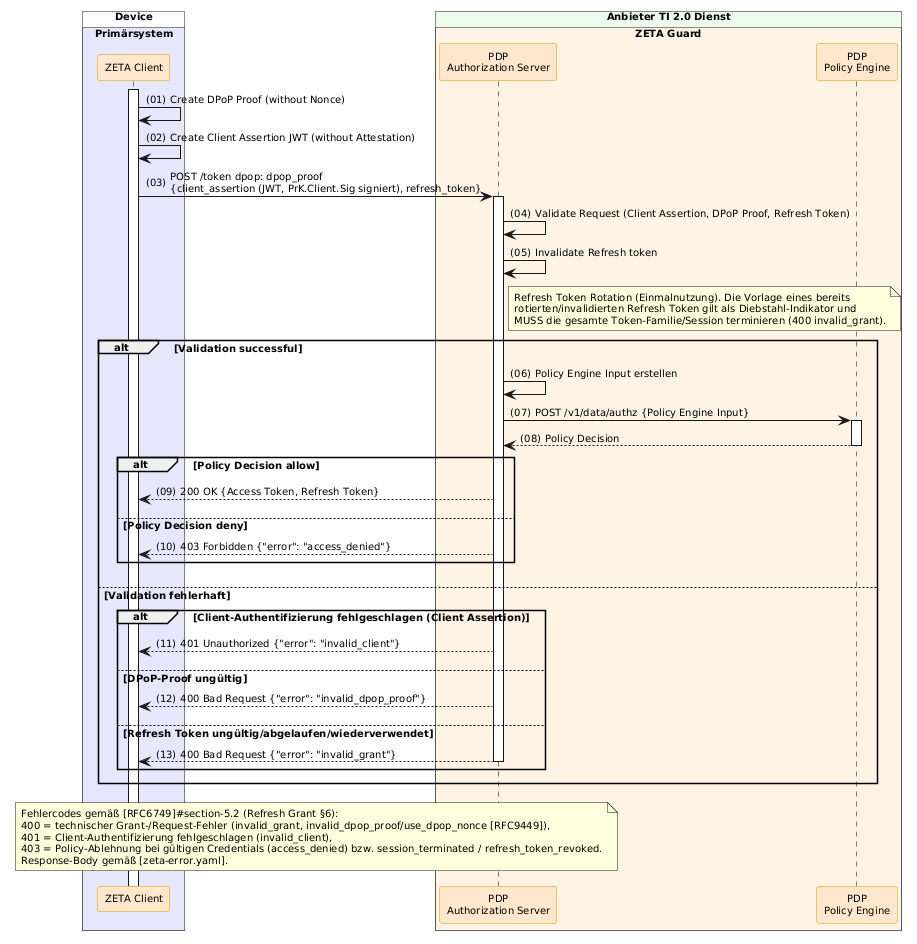

The diagram above was rendered by PlantUML. Its source (embedded in the PNG):
@startuml "Abb-ZETA-Token-Request-mit-Refresh-Token"
!include ../puml-layout.txt


' title Token Request with Refresh Token

!pragma teoz true

box "Device" DEVICE_COLOR
  box "Primärsystem" PRIMAERSYSTEM_COLOR
    participant Client as "ZETA Client" <<zeta>>
  end box
end box

box "Anbieter TI 2.0 Dienst" PROVIDER_COLOR
  box "ZETA Guard" ZETA_GUARD_COLOR
    participant AuthS as "PDP\nAuthorization Server" <<zeta>>
    participant OPA as "PDP\nPolicy Engine" <<zeta>>
  end box
end box

Client++

Client -> Client : Create DPoP Proof (without Nonce)
Client -> Client : Create Client Assertion JWT (without Attestation)
Client -> AuthS++: POST /token dpop: dpop_proof\n{client_assertion (JWT, PrK.Client.Sig signiert), refresh_token}
AuthS -> AuthS : Validate Request (Client Assertion, DPoP Proof, Refresh Token)
AuthS -> AuthS: Invalidate Refresh token
note right of AuthS
  Refresh Token Rotation (Einmalnutzung). Die Vorlage eines bereits
  rotierten/invalidierten Refresh Token gilt als Diebstahl-Indikator und
  MUSS die gesamte Token-Familie/Session terminieren (400 invalid_grant).
end note
alt Validation successful
  AuthS -> AuthS: Policy Engine Input erstellen
  AuthS -> OPA++: POST /v1/data/authz {Policy Engine Input}
  OPA --> AuthS--: Policy Decision
  alt Policy Decision allow
    AuthS --> Client: 200 OK {Access Token, Refresh Token}
  else Policy Decision deny
    AuthS --> Client: 403 Forbidden {"error": "access_denied"}
  end alt
else Validation fehlerhaft
  alt Client-Authentifizierung fehlgeschlagen (Client Assertion)
    AuthS --> Client: 401 Unauthorized {"error": "invalid_client"}
  else DPoP-Proof ungültig
    AuthS --> Client: 400 Bad Request {"error": "invalid_dpop_proof"}
  else Refresh Token ungültig/abgelaufen/wiederverwendet
    AuthS --> Client--: 400 Bad Request {"error": "invalid_grant"}
  end
end alt

note over AuthS, Client
  Fehlercodes gemäß [RFC6749]#section-5.2 (Refresh Grant §6):
  400 = technischer Grant-/Request-Fehler (invalid_grant, invalid_dpop_proof/use_dpop_nonce [RFC9449]),
  401 = Client-Authentifizierung fehlgeschlagen (invalid_client),
  403 = Policy-Ablehnung bei gültigen Credentials (access_denied) bzw. session_terminated / refresh_token_revoked.
  Response-Body gemäß [zeta-error.yaml].
end note

@enduml